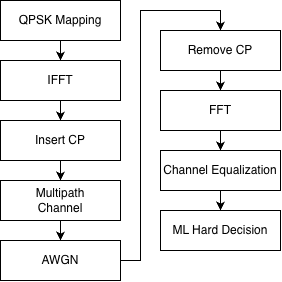

The diagram above was exported from draw.io. Its source (the exported page's mxGraphModel, read from the mxfile embedded in the PNG):
<mxGraphModel dx="541" dy="653" grid="1" gridSize="10" guides="1" tooltips="1" connect="1" arrows="1" fold="1" page="1" pageScale="1" pageWidth="850" pageHeight="1100" math="0" shadow="0">
  <root>
    <mxCell id="0" />
    <mxCell id="1" parent="0" />
    <mxCell id="h2NXpeJVbrm7lJSmA_pb-10" edge="1" parent="1" source="h2NXpeJVbrm7lJSmA_pb-1" style="edgeStyle=orthogonalEdgeStyle;rounded=0;orthogonalLoop=1;jettySize=auto;html=1;entryX=0.5;entryY=0;entryDx=0;entryDy=0;" target="h2NXpeJVbrm7lJSmA_pb-2">
      <mxGeometry relative="1" as="geometry" />
    </mxCell>
    <mxCell id="h2NXpeJVbrm7lJSmA_pb-1" parent="1" style="rounded=0;whiteSpace=wrap;html=1;" value="QPSK Mapping" vertex="1">
      <mxGeometry height="40" width="120" x="50" y="60" as="geometry" />
    </mxCell>
    <mxCell id="h2NXpeJVbrm7lJSmA_pb-11" edge="1" parent="1" source="h2NXpeJVbrm7lJSmA_pb-2" style="edgeStyle=orthogonalEdgeStyle;rounded=0;orthogonalLoop=1;jettySize=auto;html=1;" target="h2NXpeJVbrm7lJSmA_pb-3">
      <mxGeometry relative="1" as="geometry" />
    </mxCell>
    <mxCell id="h2NXpeJVbrm7lJSmA_pb-2" parent="1" style="rounded=0;whiteSpace=wrap;html=1;" value="IFFT" vertex="1">
      <mxGeometry height="40" width="120" x="50" y="120" as="geometry" />
    </mxCell>
    <mxCell id="h2NXpeJVbrm7lJSmA_pb-12" edge="1" parent="1" source="h2NXpeJVbrm7lJSmA_pb-3" style="edgeStyle=orthogonalEdgeStyle;rounded=0;orthogonalLoop=1;jettySize=auto;html=1;" target="h2NXpeJVbrm7lJSmA_pb-4">
      <mxGeometry relative="1" as="geometry" />
    </mxCell>
    <mxCell id="h2NXpeJVbrm7lJSmA_pb-3" parent="1" style="rounded=0;whiteSpace=wrap;html=1;" value="Insert CP" vertex="1">
      <mxGeometry height="40" width="120" x="50" y="180" as="geometry" />
    </mxCell>
    <mxCell id="h2NXpeJVbrm7lJSmA_pb-13" edge="1" parent="1" source="h2NXpeJVbrm7lJSmA_pb-4" style="edgeStyle=orthogonalEdgeStyle;rounded=0;orthogonalLoop=1;jettySize=auto;html=1;" target="h2NXpeJVbrm7lJSmA_pb-5">
      <mxGeometry relative="1" as="geometry" />
    </mxCell>
    <mxCell id="h2NXpeJVbrm7lJSmA_pb-4" parent="1" style="rounded=0;whiteSpace=wrap;html=1;" value="Multipath&lt;div&gt;Channel&lt;/div&gt;" vertex="1">
      <mxGeometry height="40" width="120" x="50" y="240" as="geometry" />
    </mxCell>
    <mxCell id="h2NXpeJVbrm7lJSmA_pb-14" edge="1" parent="1" source="h2NXpeJVbrm7lJSmA_pb-5" style="edgeStyle=orthogonalEdgeStyle;rounded=0;orthogonalLoop=1;jettySize=auto;html=1;entryX=0.5;entryY=0;entryDx=0;entryDy=0;" target="h2NXpeJVbrm7lJSmA_pb-6">
      <mxGeometry relative="1" as="geometry" />
    </mxCell>
    <mxCell id="h2NXpeJVbrm7lJSmA_pb-5" parent="1" style="rounded=0;whiteSpace=wrap;html=1;" value="AWGN" vertex="1">
      <mxGeometry height="40" width="120" x="50" y="300" as="geometry" />
    </mxCell>
    <mxCell id="h2NXpeJVbrm7lJSmA_pb-15" edge="1" parent="1" source="h2NXpeJVbrm7lJSmA_pb-6" style="edgeStyle=orthogonalEdgeStyle;rounded=0;orthogonalLoop=1;jettySize=auto;html=1;" target="h2NXpeJVbrm7lJSmA_pb-8">
      <mxGeometry relative="1" as="geometry" />
    </mxCell>
    <mxCell id="h2NXpeJVbrm7lJSmA_pb-6" parent="1" style="rounded=0;whiteSpace=wrap;html=1;" value="Remove CP" vertex="1">
      <mxGeometry height="40" width="120" x="210" y="90" as="geometry" />
    </mxCell>
    <mxCell id="h2NXpeJVbrm7lJSmA_pb-17" edge="1" parent="1" source="h2NXpeJVbrm7lJSmA_pb-7" style="edgeStyle=orthogonalEdgeStyle;rounded=0;orthogonalLoop=1;jettySize=auto;html=1;" target="h2NXpeJVbrm7lJSmA_pb-9">
      <mxGeometry relative="1" as="geometry" />
    </mxCell>
    <mxCell id="h2NXpeJVbrm7lJSmA_pb-7" parent="1" style="rounded=0;whiteSpace=wrap;html=1;" value="Channel Equalization" vertex="1">
      <mxGeometry height="40" width="120" x="210" y="210" as="geometry" />
    </mxCell>
    <mxCell id="h2NXpeJVbrm7lJSmA_pb-16" edge="1" parent="1" source="h2NXpeJVbrm7lJSmA_pb-8" style="edgeStyle=orthogonalEdgeStyle;rounded=0;orthogonalLoop=1;jettySize=auto;html=1;" target="h2NXpeJVbrm7lJSmA_pb-7">
      <mxGeometry relative="1" as="geometry" />
    </mxCell>
    <mxCell id="h2NXpeJVbrm7lJSmA_pb-8" parent="1" style="rounded=0;whiteSpace=wrap;html=1;" value="FFT" vertex="1">
      <mxGeometry height="40" width="120" x="210" y="150" as="geometry" />
    </mxCell>
    <mxCell id="h2NXpeJVbrm7lJSmA_pb-9" parent="1" style="rounded=0;whiteSpace=wrap;html=1;" value="ML Hard Decision" vertex="1">
      <mxGeometry height="40" width="120" x="210" y="270" as="geometry" />
    </mxCell>
  </root>
</mxGraphModel>